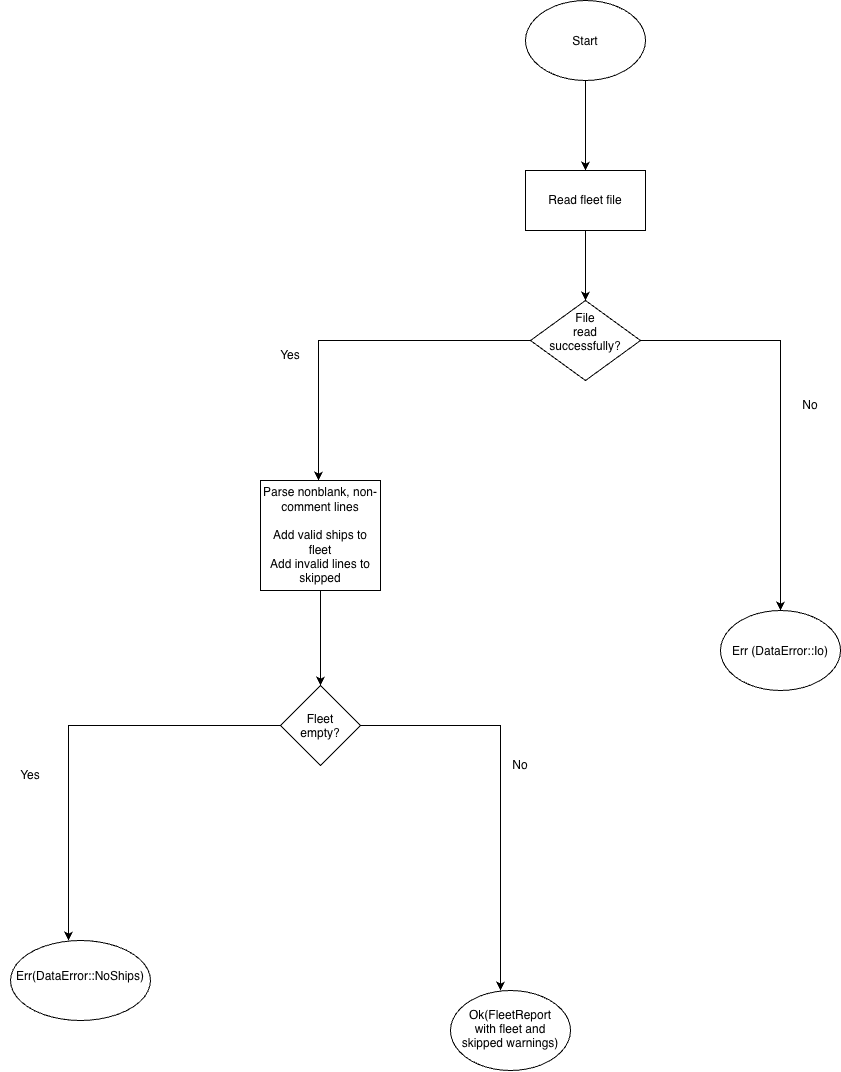

The diagram above was exported from draw.io. Its source (the exported page's mxGraphModel, read from the mxfile embedded in the PNG):
<mxGraphModel dx="1304" dy="544" grid="1" gridSize="10" guides="1" tooltips="1" connect="1" arrows="1" fold="1" page="1" pageScale="1" pageWidth="850" pageHeight="1100" math="0" shadow="0">
  <root>
    <mxCell id="0" />
    <mxCell id="1" parent="0" />
    <mxCell id="ZuZNkpsRWF3jXsdzXmYc-3" edge="1" parent="1" source="ZuZNkpsRWF3jXsdzXmYc-1" style="edgeStyle=orthogonalEdgeStyle;rounded=0;orthogonalLoop=1;jettySize=auto;html=1;defaultLabelBackgroundColor=page;" target="ZuZNkpsRWF3jXsdzXmYc-2" value="">
      <mxGeometry relative="1" as="geometry" />
    </mxCell>
    <mxCell id="ZuZNkpsRWF3jXsdzXmYc-1" parent="1" style="ellipse;whiteSpace=wrap;html=1;shapeInside=1;" value="Start" vertex="1">
      <mxGeometry height="80" width="120" x="-65" y="40" as="geometry" />
    </mxCell>
    <mxCell id="ZuZNkpsRWF3jXsdzXmYc-5" edge="1" parent="1" source="ZuZNkpsRWF3jXsdzXmYc-2" style="edgeStyle=orthogonalEdgeStyle;rounded=0;orthogonalLoop=1;jettySize=auto;html=1;defaultLabelBackgroundColor=page;" target="ZuZNkpsRWF3jXsdzXmYc-4" value="">
      <mxGeometry relative="1" as="geometry" />
    </mxCell>
    <mxCell id="ZuZNkpsRWF3jXsdzXmYc-2" parent="1" style="whiteSpace=wrap;html=1;" value="Read fleet file" vertex="1">
      <mxGeometry height="60" width="120" x="-65" y="210" as="geometry" />
    </mxCell>
    <mxCell id="ZuZNkpsRWF3jXsdzXmYc-6" edge="1" parent="1" source="ZuZNkpsRWF3jXsdzXmYc-4" style="edgeStyle=orthogonalEdgeStyle;rounded=0;orthogonalLoop=1;jettySize=auto;html=1;defaultLabelBackgroundColor=page;">
      <mxGeometry relative="1" x="0.142" as="geometry">
        <mxPoint x="-272" y="520" as="targetPoint" />
      </mxGeometry>
    </mxCell>
    <mxCell id="ZuZNkpsRWF3jXsdzXmYc-8" edge="1" parent="1" source="ZuZNkpsRWF3jXsdzXmYc-4" style="edgeStyle=orthogonalEdgeStyle;rounded=0;orthogonalLoop=1;jettySize=auto;html=1;defaultLabelBackgroundColor=page;">
      <mxGeometry relative="1" x="0.2634" as="geometry">
        <mxPoint x="190" y="650" as="targetPoint" />
      </mxGeometry>
    </mxCell>
    <mxCell id="ZuZNkpsRWF3jXsdzXmYc-4" parent="1" style="rhombus;whiteSpace=wrap;html=1;shapeInside=1;" value="File read successfully?" vertex="1">
      <mxGeometry height="80" width="110" x="-60" y="340" as="geometry" />
    </mxCell>
    <mxCell id="ZuZNkpsRWF3jXsdzXmYc-7" parent="1" style="text;html=1;whiteSpace=wrap;strokeColor=none;fillColor=none;align=center;verticalAlign=middle;rounded=0;" value="Yes" vertex="1">
      <mxGeometry height="30" width="60" x="-330" y="380" as="geometry" />
    </mxCell>
    <mxCell id="ZuZNkpsRWF3jXsdzXmYc-9" parent="1" style="text;html=1;whiteSpace=wrap;strokeColor=none;fillColor=none;align=center;verticalAlign=middle;rounded=0;" value="No" vertex="1">
      <mxGeometry height="30" width="60" x="190" y="430" as="geometry" />
    </mxCell>
    <mxCell id="ZuZNkpsRWF3jXsdzXmYc-10" parent="1" style="ellipse;whiteSpace=wrap;html=1;shapeInside=1;" value="Err (DataError::Io)" vertex="1">
      <mxGeometry height="80" width="120" x="130" y="650" as="geometry" />
    </mxCell>
    <mxCell id="ZuZNkpsRWF3jXsdzXmYc-13" edge="1" parent="1" source="ZuZNkpsRWF3jXsdzXmYc-11" style="edgeStyle=orthogonalEdgeStyle;rounded=0;orthogonalLoop=1;jettySize=auto;html=1;defaultLabelBackgroundColor=page;" target="ZuZNkpsRWF3jXsdzXmYc-12" value="">
      <mxGeometry relative="1" as="geometry" />
    </mxCell>
    <mxCell id="ZuZNkpsRWF3jXsdzXmYc-11" parent="1" style="rounded=0;whiteSpace=wrap;html=1;" value="&lt;div&gt;&lt;span&gt;Parse nonblank, non-comment lines&lt;/span&gt;&lt;/div&gt;&lt;div&gt;&lt;span&gt;&lt;br&gt;&lt;/span&gt;&lt;/div&gt;&lt;div&gt;&lt;span&gt;Add valid ships to fleet&lt;/span&gt;&lt;/div&gt;&lt;div&gt;&lt;span&gt;Add invalid lines to skipped&lt;/span&gt;&lt;/div&gt;" vertex="1">
      <mxGeometry height="110" width="120" x="-330" y="520" as="geometry" />
    </mxCell>
    <mxCell id="ZuZNkpsRWF3jXsdzXmYc-14" edge="1" parent="1" source="ZuZNkpsRWF3jXsdzXmYc-12" style="edgeStyle=orthogonalEdgeStyle;rounded=0;orthogonalLoop=1;jettySize=auto;html=1;defaultLabelBackgroundColor=page;">
      <mxGeometry relative="1" as="geometry">
        <mxPoint x="-522" y="980" as="targetPoint" />
      </mxGeometry>
    </mxCell>
    <mxCell id="ZuZNkpsRWF3jXsdzXmYc-16" edge="1" parent="1" source="ZuZNkpsRWF3jXsdzXmYc-12" style="edgeStyle=orthogonalEdgeStyle;rounded=0;orthogonalLoop=1;jettySize=auto;html=1;defaultLabelBackgroundColor=page;">
      <mxGeometry relative="1" as="geometry">
        <mxPoint x="-90" y="1030" as="targetPoint" />
      </mxGeometry>
    </mxCell>
    <mxCell id="ZuZNkpsRWF3jXsdzXmYc-12" parent="1" style="rhombus;whiteSpace=wrap;html=1;shapeInside=1;rounded=0;" value="Fleet empty?" vertex="1">
      <mxGeometry height="80" width="80" x="-310" y="725" as="geometry" />
    </mxCell>
    <mxCell id="ZuZNkpsRWF3jXsdzXmYc-15" parent="1" style="text;html=1;whiteSpace=wrap;strokeColor=none;fillColor=none;align=center;verticalAlign=middle;rounded=0;" value="Yes" vertex="1">
      <mxGeometry height="30" width="60" x="-590" y="800" as="geometry" />
    </mxCell>
    <mxCell id="ZuZNkpsRWF3jXsdzXmYc-17" parent="1" style="text;html=1;whiteSpace=wrap;strokeColor=none;fillColor=none;align=center;verticalAlign=middle;rounded=0;" value="No" vertex="1">
      <mxGeometry height="30" width="60" x="-100" y="790" as="geometry" />
    </mxCell>
    <mxCell id="ZuZNkpsRWF3jXsdzXmYc-18" parent="1" style="ellipse;whiteSpace=wrap;html=1;shapeInside=1;" value="&lt;div&gt;&lt;span&gt;Err(DataError::NoShips)&lt;/span&gt;&lt;/div&gt;" vertex="1">
      <mxGeometry height="80" width="140" x="-580" y="980" as="geometry" />
    </mxCell>
    <mxCell id="ZuZNkpsRWF3jXsdzXmYc-19" parent="1" style="ellipse;whiteSpace=wrap;html=1;shapeInside=1;" value="&lt;div&gt;&lt;span&gt;Ok(FleetReport with fleet and skipped warnings)&lt;/span&gt;&lt;/div&gt;" vertex="1">
      <mxGeometry height="80" width="120" x="-140" y="1030" as="geometry" />
    </mxCell>
  </root>
</mxGraphModel>